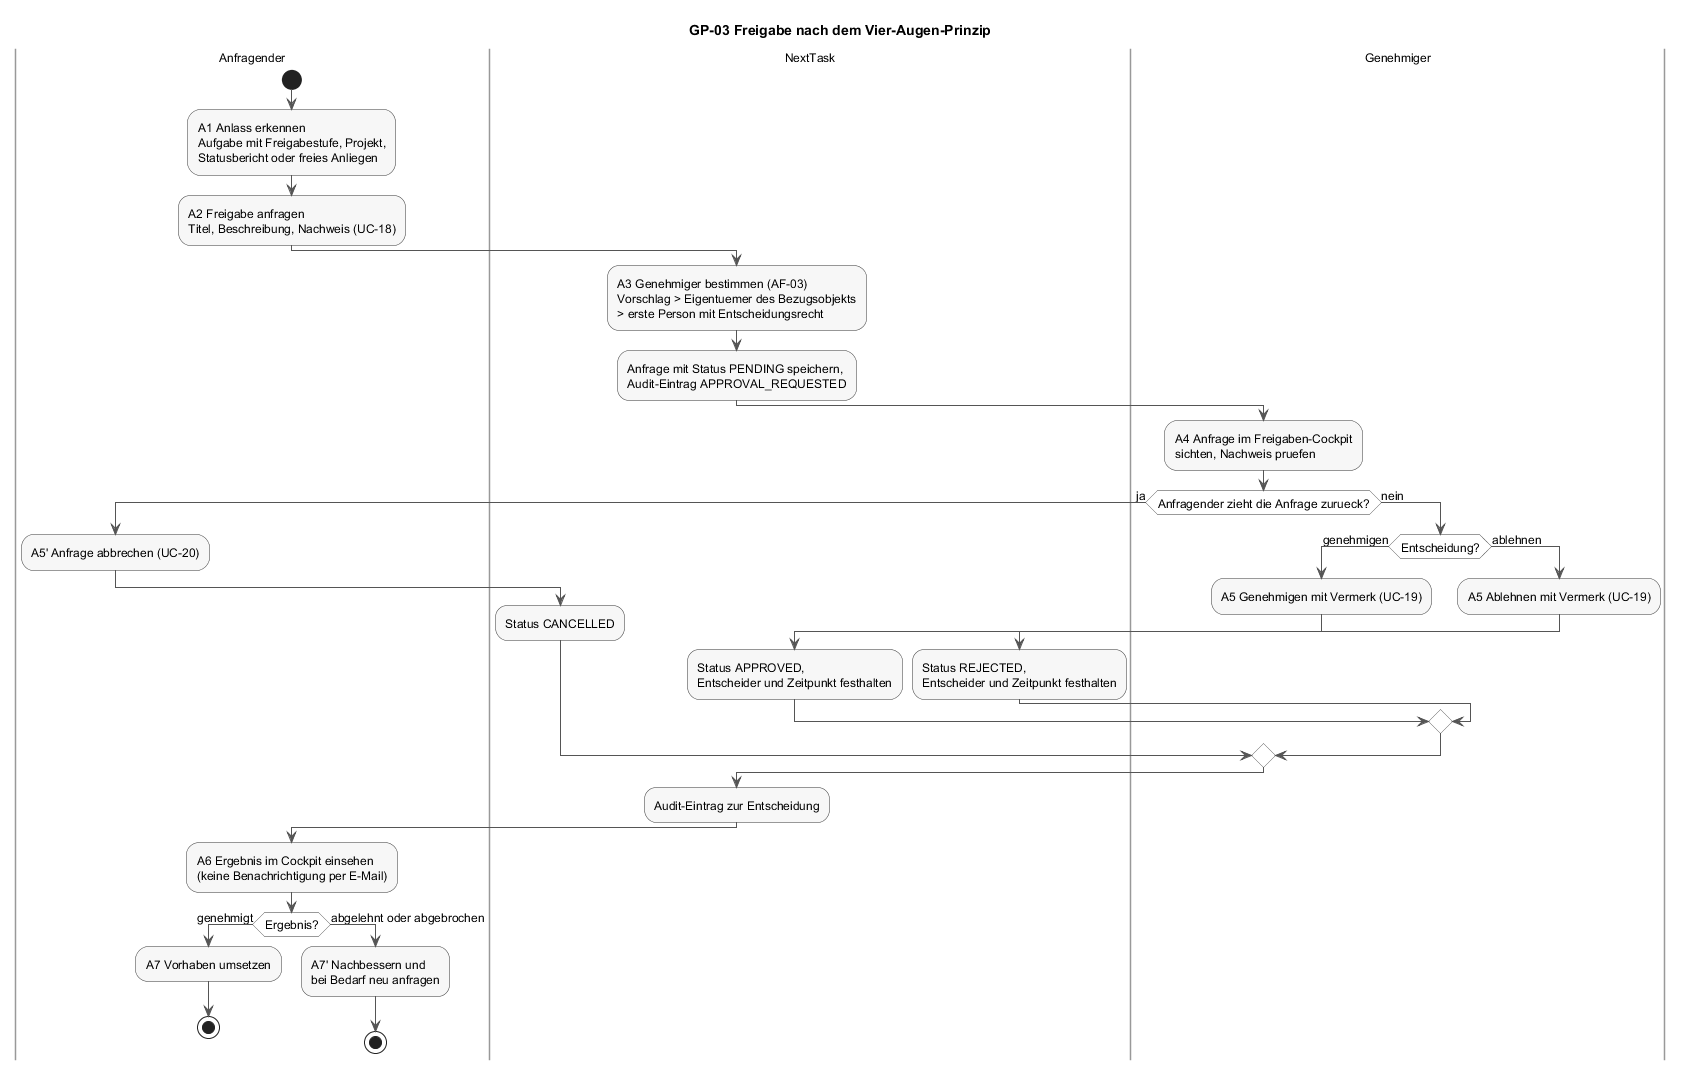

The diagram above was rendered by PlantUML. Its source (embedded in the PNG):
@startuml f1-gp03-freigabe
skinparam shadowing false
skinparam defaultFontName Helvetica
skinparam defaultFontSize 12
skinparam ArrowColor #555555
skinparam activity {
  BackgroundColor #F7F7F7
  BorderColor #333333
  DiamondBackgroundColor #FFFFFF
  DiamondBorderColor #333333
}
skinparam swimlaneBorderColor #999999

title GP-03 Freigabe nach dem Vier-Augen-Prinzip

|Anfragender|
start
:A1 Anlass erkennen
Aufgabe mit Freigabestufe, Projekt,
Statusbericht oder freies Anliegen;
:A2 Freigabe anfragen
Titel, Beschreibung, Nachweis (UC-18);
|NextTask|
:A3 Genehmiger bestimmen (AF-03)
Vorschlag > Eigentuemer des Bezugsobjekts
> erste Person mit Entscheidungsrecht;
:Anfrage mit Status PENDING speichern,
Audit-Eintrag APPROVAL_REQUESTED;
|Genehmiger|
:A4 Anfrage im Freigaben-Cockpit
sichten, Nachweis pruefen;
if (Anfragender zieht die Anfrage zurueck?) then (ja)
  |Anfragender|
  :A5' Anfrage abbrechen (UC-20);
  |NextTask|
  :Status CANCELLED;
else (nein)
  |Genehmiger|
  if (Entscheidung?) then (genehmigen)
    :A5 Genehmigen mit Vermerk (UC-19);
    |NextTask|
    :Status APPROVED,
    Entscheider und Zeitpunkt festhalten;
  else (ablehnen)
    |Genehmiger|
    :A5 Ablehnen mit Vermerk (UC-19);
    |NextTask|
    :Status REJECTED,
    Entscheider und Zeitpunkt festhalten;
  endif
endif
:Audit-Eintrag zur Entscheidung;
|Anfragender|
:A6 Ergebnis im Cockpit einsehen
(keine Benachrichtigung per E-Mail);
if (Ergebnis?) then (genehmigt)
  :A7 Vorhaben umsetzen;
  stop
else (abgelehnt oder abgebrochen)
  :A7' Nachbessern und
  bei Bedarf neu anfragen;
  stop
endif
@enduml